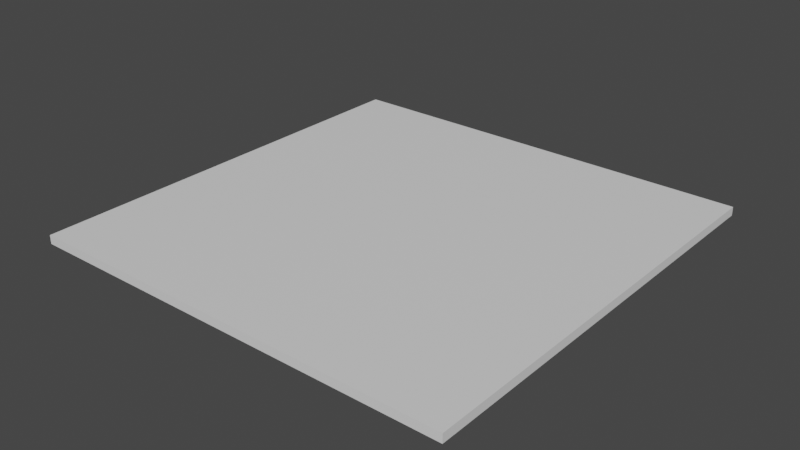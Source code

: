 # Source: untitled.blend  (saved by Blender 3.6.11; exported with 4.5.12 LTS)
import bpy
from mathutils import Matrix  # noqa: F401  (used for matrix-valued properties, if any)

bpy.ops.wm.read_factory_settings(use_empty=True)
scene = bpy.context.scene
scene.name = 'Scene'

# ---- collections
col_collection = bpy.data.collections.new('Collection'); scene.collection.children.link(col_collection)

# ---- materials (node trees are filled in below, after node groups)
mat_material = bpy.data.materials.new('Material')
mat_material.alpha_threshold = 0.0
mat_material.use_transparent_shadow = False
mat_material.roughness = 0.5
mat_material.line_color = (0.0, 0.0, 0.0, 1.0)

# ---- material node trees
mat_material.use_nodes = True; mat_material.node_tree.nodes.clear()
_N = mat_material.node_tree.nodes; _L = mat_material.node_tree.links
n0 = _N.new('ShaderNodeOutputMaterial'); n0.name = 'Material Output'; n0.location = (300, 300)
n1 = _N.new('ShaderNodeBsdfPrincipled'); n1.name = 'Principled BSDF'; n1.location = (10, 300)
n1.distribution = 'GGX'
n1.subsurface_method = 'RANDOM_WALK_SKIN'
n1.inputs[3].default_value = 1.45
n1.inputs[27].default_value = (0.0, 0.0, 0.0, 1.0)
n1.inputs[28].default_value = 1.0
_L.new(n1.outputs[0], n0.inputs[0])
n0.is_active_output = True

# ---- world
world_world = bpy.data.worlds.new('World'); scene.world = world_world
world_world.use_nodes = True; world_world.node_tree.nodes.clear()
_N = world_world.node_tree.nodes; _L = world_world.node_tree.links
n0 = _N.new('ShaderNodeOutputWorld'); n0.name = 'World Output'; n0.location = (300, 300)
n1 = _N.new('ShaderNodeBackground'); n1.name = 'Background'; n1.location = (10, 300)
n1.inputs[0].default_value = (0.05088, 0.05088, 0.05088, 1.0)
_L.new(n1.outputs[0], n0.inputs[0])
n0.is_active_output = True
world_world.color = (0.05088, 0.05088, 0.05088)
world_world.use_sun_shadow = False
world_world.sun_shadow_jitter_overblur = 0.0

# ---- meshes
me_cube = bpy.data.meshes.new('Cube')
me_cube.from_pydata([(50.0, 50.0, 1.0), (50.0, 50.0, -1.0), (50.0, -50.0, 1.0), (50.0, -50.0, -1.0), (-50.0, 50.0, 1.0), (-50.0, 50.0, -1.0), (-50.0, -50.0, 1.0), (-50.0, -50.0, -1.0)], [], [(0, 4, 6, 2), (3, 2, 6, 7), (7, 6, 4, 5), (5, 1, 3, 7), (1, 0, 2, 3), (5, 4, 0, 1)])
_uv = me_cube.uv_layers.new(name='UVMap')
_uv.uv.foreach_set('vector', [0.625, 0.5, 0.875, 0.5, 0.875, 0.75, 0.625, 0.75, 0.375, 0.75, 0.625, 0.75, 0.625, 1.0, 0.375, 1.0, 0.375, 0.0, 0.625, 0.0, 0.625, 0.25, 0.375, 0.25, 0.125, 0.5, 0.375, 0.5, 0.375, 0.75, 0.125, 0.75, 0.375, 0.5, 0.625, 0.5, 0.625, 0.75, 0.375, 0.75, 0.375, 0.25, 0.625, 0.25, 0.625, 0.5, 0.375, 0.5])
me_cube.materials.append(mat_material)
me_cube.use_mirror_vertex_groups = False
me_cube.update()

# ---- objects
ob_cube = bpy.data.objects.new('Cube', me_cube)

# ---- transforms, parenting, visibility, modifiers, constraints
ob_cube.location = (0.0, 0.0, 0.0)
ob_cube.lock_rotations_4d = False
ob_cube.empty_display_type = 'ARROWS'
ob_cube.lineart.crease_threshold = 0.0

# ---- collection membership
col_collection.objects.link(ob_cube)

# ---- scene / render settings (as saved in the file)
scene.frame_start = 1; scene.frame_end = 250; scene.frame_set(1)
scene.render.engine = 'BLENDER_EEVEE_NEXT'
scene.cycles.sampling_pattern = 'TABULATED_SOBOL'
scene.view_settings.view_transform = 'Filmic'
bpy.context.view_layer.update()

# ---- added for rendering (the .blend has no active camera and no usable light): camera, sun
cam_auto = bpy.data.cameras.new('AutoCamera')
cam_auto.lens = 50.0
cam_auto.sensor_width = 36.0
cam_auto.clip_end = 2296.58
ob_auto_camera = bpy.data.objects.new('AutoCamera', cam_auto)
scene.collection.objects.link(ob_auto_camera)
ob_auto_camera.location = (130.86, -157.032, 104.688)
ob_auto_camera.rotation_euler = (1.09748, -7.21219e-08, 0.694738)
scene.camera = ob_auto_camera
light_auto_sun = bpy.data.lights.new('AutoSun', 'SUN')
light_auto_sun.energy = 3.0
light_auto_sun.angle = 0.0523599
ob_auto_sun = bpy.data.objects.new('AutoSun', light_auto_sun)
scene.collection.objects.link(ob_auto_sun)
ob_auto_sun.rotation_euler = (0.872665, 0.174533, 0.523599)
bpy.context.view_layer.update()
